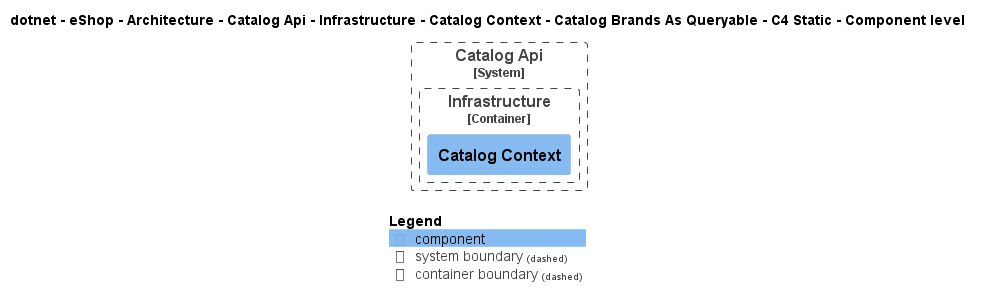

The diagram above was rendered by PlantUML. Its source (embedded in the PNG):
@startuml
!pragma layout smetana
!include ..\..\..\..\..\..\..\..\..\..\..\.c4s\C4_Component.puml

AddElementTag("c4interflow:lifecycle:new", $bgColor=green, $fontColor=#ffffff, $borderColor=green, $shadowing="False")
AddElementTag("c4interflow:lifecycle:changed", $bgColor=orange, $fontColor=#ffffff, $borderColor=orange, $shadowing="False")
AddElementTag("c4interflow:lifecycle:removed", $bgColor=red, $fontColor=#ffffff, $borderColor=red, $shadowing="False")

AddRelTag("c4interflow:lifecycle:new", $textColor=green, $lineColor=green)
AddRelTag("c4interflow:lifecycle:changed", $textColor=orange, $lineColor=orange)
AddRelTag("c4interflow:lifecycle:removed", $textColor=red, $lineColor=red)

SHOW_PERSON_PORTRAIT()
LAYOUT_TOP_DOWN()

skinparam linetype polyline

title dotnet - eShop - Architecture - Catalog Api - Infrastructure - Catalog Context - Catalog Brands As Queryable - C4 Static - Component level


System_Boundary(dotnet.eShop.Architecture.SoftwareSystems.CatalogApi, "Catalog Api") {
    
Container_Boundary(dotnet.eShop.Architecture.SoftwareSystems.CatalogApi.Containers.Infrastructure, "Infrastructure") {
    Component(dotnet.eShop.Architecture.SoftwareSystems.CatalogApi.Containers.Infrastructure.Components.CatalogContext, "Catalog Context", "", "")
}
}



SHOW_LEGEND()
@enduml